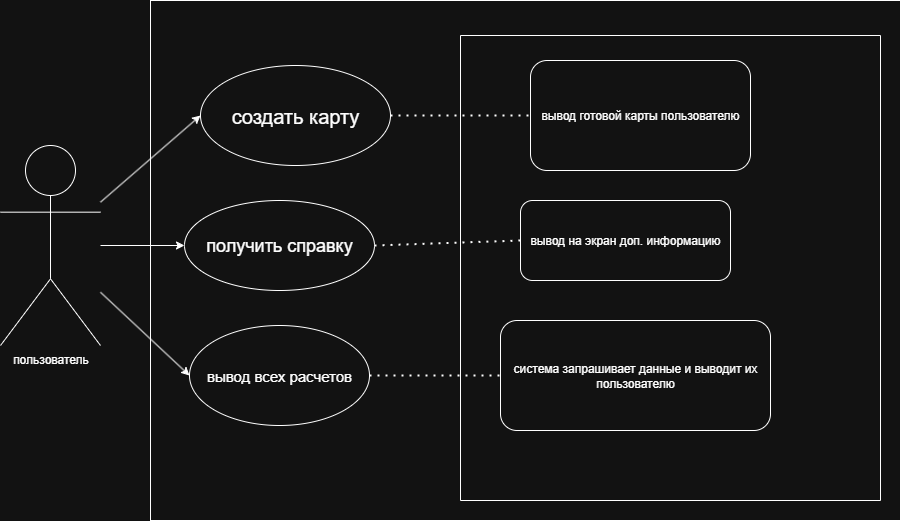

The diagram above was exported from draw.io. Its source (the exported page's mxGraphModel, read from the mxfile embedded in the PNG):
<mxGraphModel dx="1389" dy="773" grid="1" gridSize="10" guides="1" tooltips="1" connect="1" arrows="1" fold="1" page="1" pageScale="1" pageWidth="827" pageHeight="1169" math="0" shadow="0">
  <root>
    <mxCell id="0" />
    <mxCell id="1" parent="0" />
    <mxCell id="sPWWS8WZF1xQWeWog-s6-1" value="пользователь" style="shape=umlActor;verticalLabelPosition=bottom;verticalAlign=top;html=1;outlineConnect=0;" parent="1" vertex="1">
      <mxGeometry x="40" y="210" width="100" height="200" as="geometry" />
    </mxCell>
    <mxCell id="sPWWS8WZF1xQWeWog-s6-2" value="&lt;font style=&quot;font-size: 20px;&quot;&gt;создать карту&lt;/font&gt;" style="ellipse;whiteSpace=wrap;html=1;" parent="1" vertex="1">
      <mxGeometry x="240" y="130" width="190" height="100" as="geometry" />
    </mxCell>
    <mxCell id="sPWWS8WZF1xQWeWog-s6-3" value="&lt;span style=&quot;font-size: 18px;&quot;&gt;получить справку&lt;/span&gt;" style="ellipse;whiteSpace=wrap;html=1;" parent="1" vertex="1">
      <mxGeometry x="224" y="265" width="190" height="90" as="geometry" />
    </mxCell>
    <mxCell id="sPWWS8WZF1xQWeWog-s6-4" value="&lt;span style=&quot;font-size: 15px;&quot;&gt;вывод всех расчетов&lt;/span&gt;" style="ellipse;whiteSpace=wrap;html=1;" parent="1" vertex="1">
      <mxGeometry x="229" y="390" width="180" height="100" as="geometry" />
    </mxCell>
    <mxCell id="sPWWS8WZF1xQWeWog-s6-5" value="" style="endArrow=classic;html=1;rounded=0;entryX=0;entryY=0.5;entryDx=0;entryDy=0;" parent="1" source="sPWWS8WZF1xQWeWog-s6-1" target="sPWWS8WZF1xQWeWog-s6-2" edge="1">
      <mxGeometry width="50" height="50" relative="1" as="geometry">
        <mxPoint x="150" y="250" as="sourcePoint" />
        <mxPoint x="210" y="200" as="targetPoint" />
      </mxGeometry>
    </mxCell>
    <mxCell id="sPWWS8WZF1xQWeWog-s6-6" value="" style="endArrow=classic;html=1;rounded=0;entryX=0;entryY=0.5;entryDx=0;entryDy=0;" parent="1" source="sPWWS8WZF1xQWeWog-s6-1" target="sPWWS8WZF1xQWeWog-s6-3" edge="1">
      <mxGeometry width="50" height="50" relative="1" as="geometry">
        <mxPoint x="390" y="390" as="sourcePoint" />
        <mxPoint x="440" y="340" as="targetPoint" />
      </mxGeometry>
    </mxCell>
    <mxCell id="sPWWS8WZF1xQWeWog-s6-7" value="" style="endArrow=classic;html=1;rounded=0;entryX=0;entryY=0.5;entryDx=0;entryDy=0;" parent="1" source="sPWWS8WZF1xQWeWog-s6-1" target="sPWWS8WZF1xQWeWog-s6-4" edge="1">
      <mxGeometry width="50" height="50" relative="1" as="geometry">
        <mxPoint x="390" y="390" as="sourcePoint" />
        <mxPoint x="440" y="340" as="targetPoint" />
      </mxGeometry>
    </mxCell>
    <mxCell id="sPWWS8WZF1xQWeWog-s6-9" value="" style="endArrow=none;dashed=1;html=1;dashPattern=1 3;strokeWidth=2;rounded=0;exitX=1;exitY=0.5;exitDx=0;exitDy=0;entryX=0;entryY=0.5;entryDx=0;entryDy=0;" parent="1" source="sPWWS8WZF1xQWeWog-s6-2" target="sPWWS8WZF1xQWeWog-s6-23" edge="1">
      <mxGeometry width="50" height="50" relative="1" as="geometry">
        <mxPoint x="390" y="360" as="sourcePoint" />
        <mxPoint x="530" y="70" as="targetPoint" />
      </mxGeometry>
    </mxCell>
    <mxCell id="sPWWS8WZF1xQWeWog-s6-13" value="" style="endArrow=none;dashed=1;html=1;dashPattern=1 3;strokeWidth=2;rounded=0;exitX=1;exitY=0.5;exitDx=0;exitDy=0;entryX=0;entryY=0.5;entryDx=0;entryDy=0;" parent="1" source="sPWWS8WZF1xQWeWog-s6-3" target="sPWWS8WZF1xQWeWog-s6-12" edge="1">
      <mxGeometry width="50" height="50" relative="1" as="geometry">
        <mxPoint x="390" y="360" as="sourcePoint" />
        <mxPoint x="440" y="310" as="targetPoint" />
      </mxGeometry>
    </mxCell>
    <mxCell id="sPWWS8WZF1xQWeWog-s6-14" value="система запрашивает данные и выводит их пользователю" style="rounded=1;whiteSpace=wrap;html=1;" parent="1" vertex="1">
      <mxGeometry x="540" y="385" width="270" height="110" as="geometry" />
    </mxCell>
    <mxCell id="sPWWS8WZF1xQWeWog-s6-15" value="" style="endArrow=none;dashed=1;html=1;dashPattern=1 3;strokeWidth=2;rounded=0;entryX=0;entryY=0.5;entryDx=0;entryDy=0;exitX=1;exitY=0.5;exitDx=0;exitDy=0;" parent="1" source="sPWWS8WZF1xQWeWog-s6-4" target="sPWWS8WZF1xQWeWog-s6-14" edge="1">
      <mxGeometry width="50" height="50" relative="1" as="geometry">
        <mxPoint x="420" y="440" as="sourcePoint" />
        <mxPoint x="440" y="310" as="targetPoint" />
      </mxGeometry>
    </mxCell>
    <mxCell id="sPWWS8WZF1xQWeWog-s6-16" value="" style="swimlane;startSize=0;fillColor=default;" parent="1" vertex="1">
      <mxGeometry x="500" y="100" width="420" height="465" as="geometry" />
    </mxCell>
    <mxCell id="sPWWS8WZF1xQWeWog-s6-23" value="вывод готовой карты пользователю" style="rounded=1;whiteSpace=wrap;html=1;" parent="sPWWS8WZF1xQWeWog-s6-16" vertex="1">
      <mxGeometry x="70" y="25" width="220" height="110" as="geometry" />
    </mxCell>
    <mxCell id="sPWWS8WZF1xQWeWog-s6-12" value="вывод на экран доп. информацию" style="rounded=1;whiteSpace=wrap;html=1;" parent="sPWWS8WZF1xQWeWog-s6-16" vertex="1">
      <mxGeometry x="60" y="165" width="210" height="80" as="geometry" />
    </mxCell>
    <mxCell id="3gtQseXaRh7gLiK_ixE5-2" value="" style="rounded=0;whiteSpace=wrap;html=1;fillColor=none;" vertex="1" parent="1">
      <mxGeometry x="190" y="65" width="750" height="520" as="geometry" />
    </mxCell>
  </root>
</mxGraphModel>